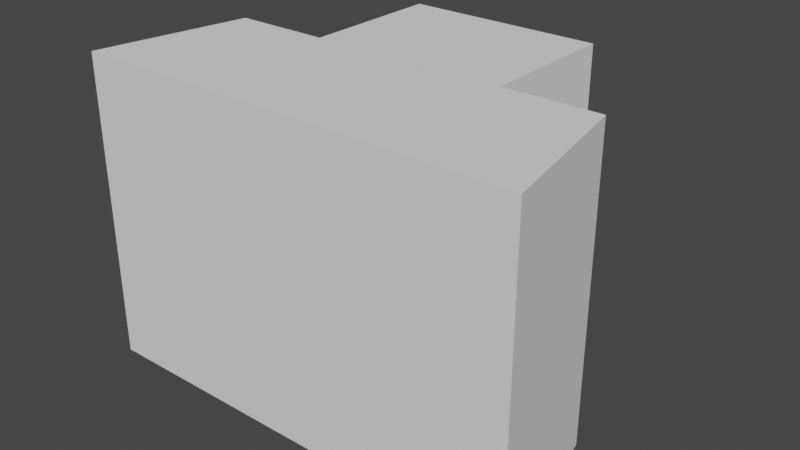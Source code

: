 # Source: Collider.blend  (saved by Blender 2.93.20; exported with 4.5.12 LTS)
import bpy
from mathutils import Matrix  # noqa: F401  (used for matrix-valued properties, if any)

bpy.ops.wm.read_factory_settings(use_empty=True)
scene = bpy.context.scene
scene.name = 'Scene'

# ---- collections
col_collection = bpy.data.collections.new('Collection'); scene.collection.children.link(col_collection)

# ---- world
world_world = bpy.data.worlds.new('World'); scene.world = world_world
world_world.use_nodes = True; world_world.node_tree.nodes.clear()
_N = world_world.node_tree.nodes; _L = world_world.node_tree.links
n0 = _N.new('ShaderNodeOutputWorld'); n0.name = 'World Output'; n0.location = (300, 300)
n1 = _N.new('ShaderNodeBackground'); n1.name = 'Background'; n1.location = (10, 300)
n1.inputs[0].default_value = (0.05088, 0.05088, 0.05088, 1.0)
_L.new(n1.outputs[0], n0.inputs[0])
n0.is_active_output = True
world_world.color = (0.05088, 0.05088, 0.05088)
world_world.use_sun_shadow = False
world_world.sun_shadow_jitter_overblur = 0.0

# ---- meshes
me_cube = bpy.data.meshes.new('Cube')
me_cube.from_pydata([(-2.916, -2.0, 1.998), (-2.535, 1.192e-07, 1.998), (-2.916, -2.0, -2.002), (-2.535, -5.96e-08, -2.002), (2.916, -2.0, 1.998), (2.535, 1.192e-07, 1.998), (2.916, -2.0, -2.002), (2.535, -5.96e-08, -2.002), (1.281, -2.0, -2.002), (-1.281, -2.0, -2.002), (-1.281, -5.96e-08, -2.002), (1.281, -5.96e-08, -2.002), (-1.281, -2.0, 1.998), (1.281, -2.0, 1.998), (1.281, 1.192e-07, 1.998), (-1.281, 1.192e-07, 1.998), (-1.281, 1.849, -2.002), (1.281, 1.849, -2.002), (1.281, 1.849, 1.998), (-1.281, 1.849, 1.998)], [], [(0, 1, 3, 2), (8, 11, 7, 6), (6, 7, 5, 4), (12, 15, 1, 0), (8, 6, 4, 13), (10, 3, 1, 15), (7, 11, 14, 5), (15, 14, 18, 19), (2, 9, 12, 0), (9, 8, 13, 12), (4, 5, 14, 13), (13, 14, 15, 12), (2, 3, 10, 9), (9, 10, 11, 8), (17, 16, 19, 18), (11, 10, 16, 17), (14, 11, 17, 18), (10, 15, 19, 16)])
_uv = me_cube.uv_layers.new(name='UVMap')
_uv.uv.foreach_set('vector', [0.375, 0.0, 0.625, 0.0, 0.625, 0.25, 0.375, 0.25, 0.375, 0.4167, 0.625, 0.4167, 0.625, 0.5, 0.375, 0.5, 0.375, 0.5, 0.625, 0.5, 0.625, 0.75, 0.375, 0.75, 0.375, 0.9167, 0.625, 0.9167, 0.625, 1.0, 0.375, 1.0, 0.2917, 0.5, 0.375, 0.5, 0.375, 0.75, 0.2917, 0.75, 0.7917, 0.5, 0.875, 0.5, 0.875, 0.75, 0.7917, 0.75, 0.625, 0.5, 0.7083, 0.5, 0.7083, 0.75, 0.625, 0.75, 0.625, 0.9167, 0.625, 0.8333, 0.625, 0.8333, 0.625, 0.9167, 0.125, 0.5, 0.2083, 0.5, 0.2083, 0.75, 0.125, 0.75, 0.2083, 0.5, 0.2917, 0.5, 0.2917, 0.75, 0.2083, 0.75, 0.375, 0.75, 0.625, 0.75, 0.625, 0.8333, 0.375, 0.8333, 0.375, 0.8333, 0.625, 0.8333, 0.625, 0.9167, 0.375, 0.9167, 0.375, 0.25, 0.625, 0.25, 0.625, 0.3333, 0.375, 0.3333, 0.375, 0.3333, 0.625, 0.3333, 0.625, 0.4167, 0.375, 0.4167, 0.7083, 0.5, 0.7917, 0.5, 0.7917, 0.75, 0.7083, 0.75, 0.625, 0.4167, 0.625, 0.3333, 0.625, 0.3333, 0.625, 0.4167, 0.7083, 0.75, 0.7083, 0.5, 0.7083, 0.5, 0.7083, 0.75, 0.7917, 0.5, 0.7917, 0.75, 0.7917, 0.75, 0.7917, 0.5])
me_cube.use_remesh_fix_poles = True
me_cube.use_remesh_preserve_attributes = False
me_cube.update()

# ---- objects
ob_collider = bpy.data.objects.new('Collider', me_cube)

# ---- transforms, parenting, visibility, modifiers, constraints
ob_collider.location = (0.0, 0.0, 0.0)

# ---- collection membership
col_collection.objects.link(ob_collider)

# ---- scene / render settings (as saved in the file)
scene.frame_start = 1; scene.frame_end = 250; scene.frame_set(0)
scene.render.engine = 'BLENDER_EEVEE_NEXT'
scene.cycles.use_denoising = False
scene.cycles.samples = 128
scene.cycles.sampling_pattern = 'TABULATED_SOBOL'
scene.cycles.use_adaptive_sampling = False
scene.cycles.use_light_tree = False
scene.view_settings.view_transform = 'Filmic'
bpy.context.view_layer.update()

# ---- added for rendering (the .blend has no active camera and no usable light): camera, sun
cam_auto = bpy.data.cameras.new('AutoCamera')
cam_auto.lens = 50.0
cam_auto.sensor_width = 36.0
cam_auto.clip_end = 1000.0
ob_auto_camera = bpy.data.objects.new('AutoCamera', cam_auto)
scene.collection.objects.link(ob_auto_camera)
ob_auto_camera.location = (7.44927, -9.01451, 5.95705)
ob_auto_camera.rotation_euler = (1.09748, -7.21219e-08, 0.694738)
scene.camera = ob_auto_camera
light_auto_sun = bpy.data.lights.new('AutoSun', 'SUN')
light_auto_sun.energy = 3.0
light_auto_sun.angle = 0.0523599
ob_auto_sun = bpy.data.objects.new('AutoSun', light_auto_sun)
scene.collection.objects.link(ob_auto_sun)
ob_auto_sun.rotation_euler = (0.872665, 0.174533, 0.523599)
bpy.context.view_layer.update()

